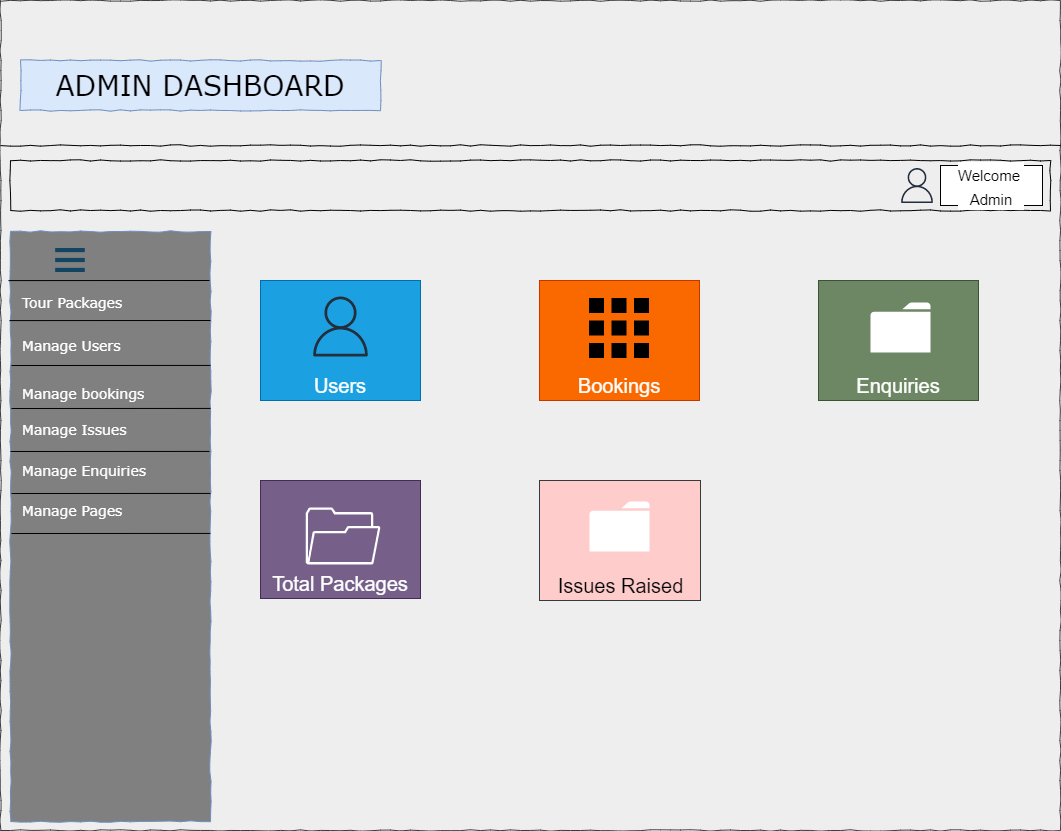

The diagram above was exported from draw.io. Its source (the exported page's mxGraphModel, read from the mxfile embedded in the PNG):
<mxGraphModel dx="868" dy="463" grid="1" gridSize="10" guides="1" tooltips="1" connect="1" arrows="1" fold="1" page="1" pageScale="1" pageWidth="1100" pageHeight="850" background="none" math="0" shadow="0">
  <root>
    <mxCell id="0" />
    <mxCell id="1" parent="0" />
    <mxCell id="677b7b8949515195-1" value="" style="whiteSpace=wrap;html=1;rounded=0;shadow=0;labelBackgroundColor=none;strokeColor=#36393d;strokeWidth=1;fillColor=#eeeeee;fontFamily=Verdana;fontSize=12;align=center;comic=1;" parent="1" vertex="1">
      <mxGeometry x="20" width="1060" height="830" as="geometry" />
    </mxCell>
    <mxCell id="677b7b8949515195-2" value="ADMIN DASHBOARD" style="whiteSpace=wrap;html=1;rounded=0;shadow=0;labelBackgroundColor=none;strokeWidth=1;fontFamily=Verdana;fontSize=28;align=center;comic=1;fillColor=#dae8fc;strokeColor=#6c8ebf;" parent="1" vertex="1">
      <mxGeometry x="40" y="60" width="360" height="50" as="geometry" />
    </mxCell>
    <mxCell id="677b7b8949515195-8" value="" style="whiteSpace=wrap;html=1;rounded=0;shadow=0;labelBackgroundColor=none;strokeWidth=1;fontFamily=Verdana;fontSize=12;align=center;comic=1;fillColor=#808080;strokeColor=#6c8ebf;" parent="1" vertex="1">
      <mxGeometry x="30" y="231" width="200" height="590" as="geometry" />
    </mxCell>
    <mxCell id="677b7b8949515195-9" value="" style="line;strokeWidth=1;html=1;rounded=0;shadow=0;labelBackgroundColor=none;fillColor=none;fontFamily=Verdana;fontSize=14;fontColor=#000000;align=center;comic=1;" parent="1" vertex="1">
      <mxGeometry x="20" y="140" width="1060" height="10" as="geometry" />
    </mxCell>
    <mxCell id="677b7b8949515195-10" value="" style="whiteSpace=wrap;html=1;rounded=0;shadow=0;labelBackgroundColor=none;strokeWidth=1;fillColor=none;fontFamily=Verdana;fontSize=12;align=center;comic=1;" parent="1" vertex="1">
      <mxGeometry x="30" y="160" width="1040" height="50" as="geometry" />
    </mxCell>
    <mxCell id="677b7b8949515195-27" value="Tour Packages" style="text;html=1;points=[];align=left;verticalAlign=top;spacingTop=-4;fontSize=14;fontFamily=Verdana;fontColor=#FFFFFF;" parent="1" vertex="1">
      <mxGeometry x="40" y="292" width="170" height="20" as="geometry" />
    </mxCell>
    <mxCell id="677b7b8949515195-28" value="Manage Users" style="text;html=1;points=[];align=left;verticalAlign=top;spacingTop=-4;fontSize=14;fontFamily=Verdana;fontColor=#FFFFFF;" parent="1" vertex="1">
      <mxGeometry x="40" y="335" width="170" height="20" as="geometry" />
    </mxCell>
    <mxCell id="677b7b8949515195-29" value="Manage bookings" style="text;html=1;points=[];align=left;verticalAlign=top;spacingTop=-4;fontSize=14;fontFamily=Verdana;glass=0;fontColor=#FFFFFF;" parent="1" vertex="1">
      <mxGeometry x="40" y="383" width="170" height="20" as="geometry" />
    </mxCell>
    <mxCell id="677b7b8949515195-30" value="Manage Issues" style="text;html=1;points=[];align=left;verticalAlign=top;spacingTop=-4;fontSize=14;fontFamily=Verdana;fontColor=#FFFFFF;" parent="1" vertex="1">
      <mxGeometry x="40" y="419" width="170" height="20" as="geometry" />
    </mxCell>
    <mxCell id="677b7b8949515195-39" value="Manage Enquiries" style="text;html=1;points=[];align=left;verticalAlign=top;spacingTop=-4;fontSize=14;fontFamily=Verdana;fontColor=#FFFFFF;" parent="1" vertex="1">
      <mxGeometry x="40" y="460" width="170" height="20" as="geometry" />
    </mxCell>
    <mxCell id="677b7b8949515195-40" value="Manage Pages" style="text;html=1;points=[];align=left;verticalAlign=top;spacingTop=-4;fontSize=14;fontFamily=Verdana;fontColor=#FFFFFF;" parent="1" vertex="1">
      <mxGeometry x="40" y="500" width="170" height="20" as="geometry" />
    </mxCell>
    <mxCell id="ziLqfa25vNU2gL-Yo1vb-3" value="" style="endArrow=none;html=1;rounded=0;fontSize=11;exitX=-0.005;exitY=0.151;exitDx=0;exitDy=0;exitPerimeter=0;" parent="1" source="677b7b8949515195-8" edge="1">
      <mxGeometry width="50" height="50" relative="1" as="geometry">
        <mxPoint x="110" y="335" as="sourcePoint" />
        <mxPoint x="230" y="320" as="targetPoint" />
      </mxGeometry>
    </mxCell>
    <mxCell id="ziLqfa25vNU2gL-Yo1vb-4" value="" style="endArrow=none;html=1;rounded=0;fontSize=11;entryX=1;entryY=0.227;entryDx=0;entryDy=0;entryPerimeter=0;" parent="1" target="677b7b8949515195-8" edge="1">
      <mxGeometry width="50" height="50" relative="1" as="geometry">
        <mxPoint x="31" y="365" as="sourcePoint" />
        <mxPoint x="232" y="369.86" as="targetPoint" />
      </mxGeometry>
    </mxCell>
    <mxCell id="ziLqfa25vNU2gL-Yo1vb-5" value="" style="endArrow=none;html=1;rounded=0;fontSize=11;exitX=-0.005;exitY=0.151;exitDx=0;exitDy=0;exitPerimeter=0;" parent="1" edge="1">
      <mxGeometry width="50" height="50" relative="1" as="geometry">
        <mxPoint x="28" y="280.09000000000003" as="sourcePoint" />
        <mxPoint x="229" y="280" as="targetPoint" />
      </mxGeometry>
    </mxCell>
    <mxCell id="ziLqfa25vNU2gL-Yo1vb-6" value="" style="endArrow=none;html=1;rounded=0;fontSize=11;entryX=1;entryY=0.227;entryDx=0;entryDy=0;entryPerimeter=0;" parent="1" edge="1">
      <mxGeometry width="50" height="50" relative="1" as="geometry">
        <mxPoint x="31" y="408" as="sourcePoint" />
        <mxPoint x="230" y="407.93000000000006" as="targetPoint" />
      </mxGeometry>
    </mxCell>
    <mxCell id="ziLqfa25vNU2gL-Yo1vb-7" value="" style="endArrow=none;html=1;rounded=0;fontSize=11;entryX=1;entryY=0.227;entryDx=0;entryDy=0;entryPerimeter=0;" parent="1" edge="1">
      <mxGeometry width="50" height="50" relative="1" as="geometry">
        <mxPoint x="30" y="451" as="sourcePoint" />
        <mxPoint x="229" y="450.93000000000006" as="targetPoint" />
      </mxGeometry>
    </mxCell>
    <mxCell id="ziLqfa25vNU2gL-Yo1vb-8" value="" style="endArrow=none;html=1;rounded=0;fontSize=11;entryX=1;entryY=0.227;entryDx=0;entryDy=0;entryPerimeter=0;" parent="1" edge="1">
      <mxGeometry width="50" height="50" relative="1" as="geometry">
        <mxPoint x="31" y="493" as="sourcePoint" />
        <mxPoint x="230" y="492.93000000000006" as="targetPoint" />
      </mxGeometry>
    </mxCell>
    <mxCell id="ziLqfa25vNU2gL-Yo1vb-9" value="" style="endArrow=none;html=1;rounded=0;fontSize=11;entryX=1;entryY=0.227;entryDx=0;entryDy=0;entryPerimeter=0;" parent="1" edge="1">
      <mxGeometry width="50" height="50" relative="1" as="geometry">
        <mxPoint x="31" y="533" as="sourcePoint" />
        <mxPoint x="230" y="532.9300000000001" as="targetPoint" />
      </mxGeometry>
    </mxCell>
    <mxCell id="ziLqfa25vNU2gL-Yo1vb-10" value="&lt;font style=&quot;font-size: 20px;&quot;&gt;Users&lt;/font&gt;" style="rounded=0;whiteSpace=wrap;html=1;glass=0;fontSize=11;verticalAlign=bottom;fillColor=#1ba1e2;fontColor=#ffffff;strokeColor=#006EAF;" parent="1" vertex="1">
      <mxGeometry x="280" y="280" width="160" height="120" as="geometry" />
    </mxCell>
    <mxCell id="ziLqfa25vNU2gL-Yo1vb-11" value="&lt;font color=&quot;#ffffff&quot; style=&quot;font-size: 20px;&quot;&gt;Bookings&lt;/font&gt;" style="rounded=0;whiteSpace=wrap;html=1;glass=0;fontSize=11;verticalAlign=bottom;fillColor=#fa6800;fontColor=#000000;strokeColor=#C73500;" parent="1" vertex="1">
      <mxGeometry x="559" y="280" width="160" height="120" as="geometry" />
    </mxCell>
    <mxCell id="ziLqfa25vNU2gL-Yo1vb-12" value="&lt;font color=&quot;#ffffff&quot; style=&quot;font-size: 20px;&quot;&gt;Total Packages&lt;/font&gt;" style="rounded=0;whiteSpace=wrap;html=1;glass=0;fontSize=11;verticalAlign=bottom;fillColor=#76608a;fontColor=#ffffff;strokeColor=#432D57;" parent="1" vertex="1">
      <mxGeometry x="280" y="480" width="160" height="118" as="geometry" />
    </mxCell>
    <mxCell id="ziLqfa25vNU2gL-Yo1vb-13" value="&lt;font style=&quot;font-size: 20px;&quot;&gt;Enquiries&lt;/font&gt;" style="rounded=0;whiteSpace=wrap;html=1;glass=0;fontSize=11;verticalAlign=bottom;fillColor=#6d8764;fontColor=#ffffff;strokeColor=#3A5431;" parent="1" vertex="1">
      <mxGeometry x="838" y="280" width="160" height="120" as="geometry" />
    </mxCell>
    <mxCell id="ziLqfa25vNU2gL-Yo1vb-31" value="" style="shape=image;html=1;verticalAlign=top;verticalLabelPosition=bottom;labelBackgroundColor=#000000;imageAspect=0;aspect=fixed;image=https://cdn4.iconfinder.com/data/icons/evil-icons-user-interface/64/menu-128.png;glass=0;fontSize=11;fontColor=#FFFFFF;fillColor=#808080;" parent="1" vertex="1">
      <mxGeometry x="70" y="240" width="40" height="40" as="geometry" />
    </mxCell>
    <mxCell id="ziLqfa25vNU2gL-Yo1vb-33" value="&lt;span style=&quot;color: rgba(0, 0, 0, 0); font-family: monospace; font-size: 0px; text-align: start; background-color: rgb(248, 249, 250);&quot;&gt;%3CmxGraphModel%3E%3Croot%3E%3CmxCell%20id%3D%220%22%2F%3E%3CmxCell%20id%3D%221%22%20parent%3D%220%22%2F%3E%3CmxCell%20id%3D%222%22%20value%3D%22%22%20style%3D%22sketch%3D0%3BpointerEvents%3D1%3Bshadow%3D0%3Bdashed%3D0%3Bhtml%3D1%3BstrokeColor%3Dnone%3BfillColor%3D%23FFFFFF%3BlabelPosition%3Dcenter%3BverticalLabelPosition%3Dbottom%3BverticalAlign%3Dtop%3BoutlineConnect%3D0%3Balign%3Dcenter%3Bshape%3Dmxgraph.office.concepts.folder%3Bglass%3D0%3BlabelBackgroundColor%3D%23000000%3BfontSize%3D20%3BfontColor%3D%23FFFFFF%3B%22%20vertex%3D%221%22%20parent%3D%221%22%3E%3CmxGeometry%20x%3D%22890%22%20y%3D%22302%22%20width%3D%2260%22%20height%3D%2250%22%20as%3D%22geometry%22%2F%3E%3C%2FmxCell%3E%3C%2Froot%3E%3C%2FmxGraphModel%3E&lt;/span&gt;" style="sketch=0;outlineConnect=0;fontColor=#232F3E;gradientColor=none;fillColor=#232F3D;strokeColor=none;dashed=0;verticalLabelPosition=bottom;verticalAlign=top;align=center;html=1;fontSize=12;fontStyle=0;aspect=fixed;pointerEvents=1;shape=mxgraph.aws4.user;glass=0;labelBackgroundColor=#000000;" parent="1" vertex="1">
      <mxGeometry x="330" y="296" width="60" height="60" as="geometry" />
    </mxCell>
    <mxCell id="ziLqfa25vNU2gL-Yo1vb-34" value="" style="shape=image;html=1;verticalAlign=top;verticalLabelPosition=bottom;labelBackgroundColor=#ffffff;imageAspect=0;aspect=fixed;image=https://cdn4.iconfinder.com/data/icons/essential-app-2/16/app-tile-block-menu-setting-128.png;glass=0;fontSize=20;fontColor=#FFFFFF;fillColor=#808080;" parent="1" vertex="1">
      <mxGeometry x="609" y="298" width="60" height="60" as="geometry" />
    </mxCell>
    <mxCell id="ziLqfa25vNU2gL-Yo1vb-35" value="" style="sketch=0;pointerEvents=1;shadow=0;dashed=0;html=1;strokeColor=none;fillColor=#FFFFFF;labelPosition=center;verticalLabelPosition=bottom;verticalAlign=top;outlineConnect=0;align=center;shape=mxgraph.office.concepts.folder;glass=0;labelBackgroundColor=#000000;fontSize=20;fontColor=#FFFFFF;" parent="1" vertex="1">
      <mxGeometry x="890" y="302" width="60" height="50" as="geometry" />
    </mxCell>
    <mxCell id="ziLqfa25vNU2gL-Yo1vb-36" value="" style="sketch=0;pointerEvents=1;shadow=0;dashed=0;html=1;strokeColor=none;fillColor=#FFFFFF;aspect=fixed;labelPosition=center;verticalLabelPosition=bottom;verticalAlign=top;align=center;outlineConnect=0;shape=mxgraph.vvd.folder;glass=0;labelBackgroundColor=#000000;fontSize=20;fontColor=#FFFFFF;" parent="1" vertex="1">
      <mxGeometry x="325.13" y="507" width="74.87" height="56.9" as="geometry" />
    </mxCell>
    <mxCell id="ziLqfa25vNU2gL-Yo1vb-38" value="" style="sketch=0;pointerEvents=1;shadow=0;dashed=0;html=1;strokeColor=none;fillColor=#FFFFFF;labelPosition=center;verticalLabelPosition=bottom;verticalAlign=top;outlineConnect=0;align=center;shape=mxgraph.office.concepts.folder;glass=0;labelBackgroundColor=#000000;fontSize=20;fontColor=#FFFFFF;" parent="1" vertex="1">
      <mxGeometry x="609" y="507" width="60" height="50" as="geometry" />
    </mxCell>
    <mxCell id="ziLqfa25vNU2gL-Yo1vb-39" value="&lt;span style=&quot;&quot;&gt;Issues Raised&lt;/span&gt;" style="rounded=0;html=1;glass=0;labelBackgroundColor=#FFCCCC;fontSize=20;fillColor=#ffcccc;verticalAlign=bottom;strokeColor=#36393d;" parent="1" vertex="1">
      <mxGeometry x="559" y="480" width="161" height="120" as="geometry" />
    </mxCell>
    <mxCell id="ziLqfa25vNU2gL-Yo1vb-40" value="" style="sketch=0;pointerEvents=1;shadow=0;dashed=0;html=1;strokeColor=none;fillColor=#FFFFFF;labelPosition=center;verticalLabelPosition=bottom;verticalAlign=top;outlineConnect=0;align=center;shape=mxgraph.office.concepts.folder;glass=0;labelBackgroundColor=#000000;fontSize=20;fontColor=#FFFFFF;" parent="1" vertex="1">
      <mxGeometry x="609" y="501" width="60" height="50" as="geometry" />
    </mxCell>
    <mxCell id="ziLqfa25vNU2gL-Yo1vb-41" value="&lt;span style=&quot;color: rgba(0, 0, 0, 0); font-family: monospace; font-size: 0px; text-align: start; background-color: rgb(248, 249, 250);&quot;&gt;%3CmxGraphModel%3E%3Croot%3E%3CmxCell%20id%3D%220%22%2F%3E%3CmxCell%20id%3D%221%22%20parent%3D%220%22%2F%3E%3CmxCell%20id%3D%222%22%20value%3D%22%22%20style%3D%22sketch%3D0%3BpointerEvents%3D1%3Bshadow%3D0%3Bdashed%3D0%3Bhtml%3D1%3BstrokeColor%3Dnone%3BfillColor%3D%23FFFFFF%3BlabelPosition%3Dcenter%3BverticalLabelPosition%3Dbottom%3BverticalAlign%3Dtop%3BoutlineConnect%3D0%3Balign%3Dcenter%3Bshape%3Dmxgraph.office.concepts.folder%3Bglass%3D0%3BlabelBackgroundColor%3D%23000000%3BfontSize%3D20%3BfontColor%3D%23FFFFFF%3B%22%20vertex%3D%221%22%20parent%3D%221%22%3E%3CmxGeometry%20x%3D%22890%22%20y%3D%22302%22%20width%3D%2260%22%20height%3D%2250%22%20as%3D%22geometry%22%2F%3E%3C%2FmxCell%3E%3C%2Froot%3E%3C%2FmxGraphModel%3E&lt;/span&gt;" style="sketch=0;outlineConnect=0;fontColor=#232F3E;gradientColor=none;fillColor=#232F3D;strokeColor=none;dashed=0;verticalLabelPosition=bottom;verticalAlign=top;align=center;html=1;fontSize=12;fontStyle=0;aspect=fixed;pointerEvents=1;shape=mxgraph.aws4.user;glass=0;labelBackgroundColor=#000000;" parent="1" vertex="1">
      <mxGeometry x="919" y="167.5" width="35" height="35" as="geometry" />
    </mxCell>
    <mxCell id="ziLqfa25vNU2gL-Yo1vb-44" value="&lt;span style=&quot;font-size: 15px;&quot;&gt;&lt;font style=&quot;font-size: 15px;&quot; color=&quot;#000000&quot;&gt;Welcome&amp;nbsp;&lt;br&gt;Admin&lt;/font&gt;&lt;/span&gt;" style="rounded=0;whiteSpace=wrap;html=1;glass=0;labelBackgroundColor=#FFFFFF;strokeColor=default;fontSize=20;fontColor=#FFFFFF;fillColor=#FFFFFF;" parent="1" vertex="1">
      <mxGeometry x="960" y="165" width="102" height="40" as="geometry" />
    </mxCell>
  </root>
</mxGraphModel>